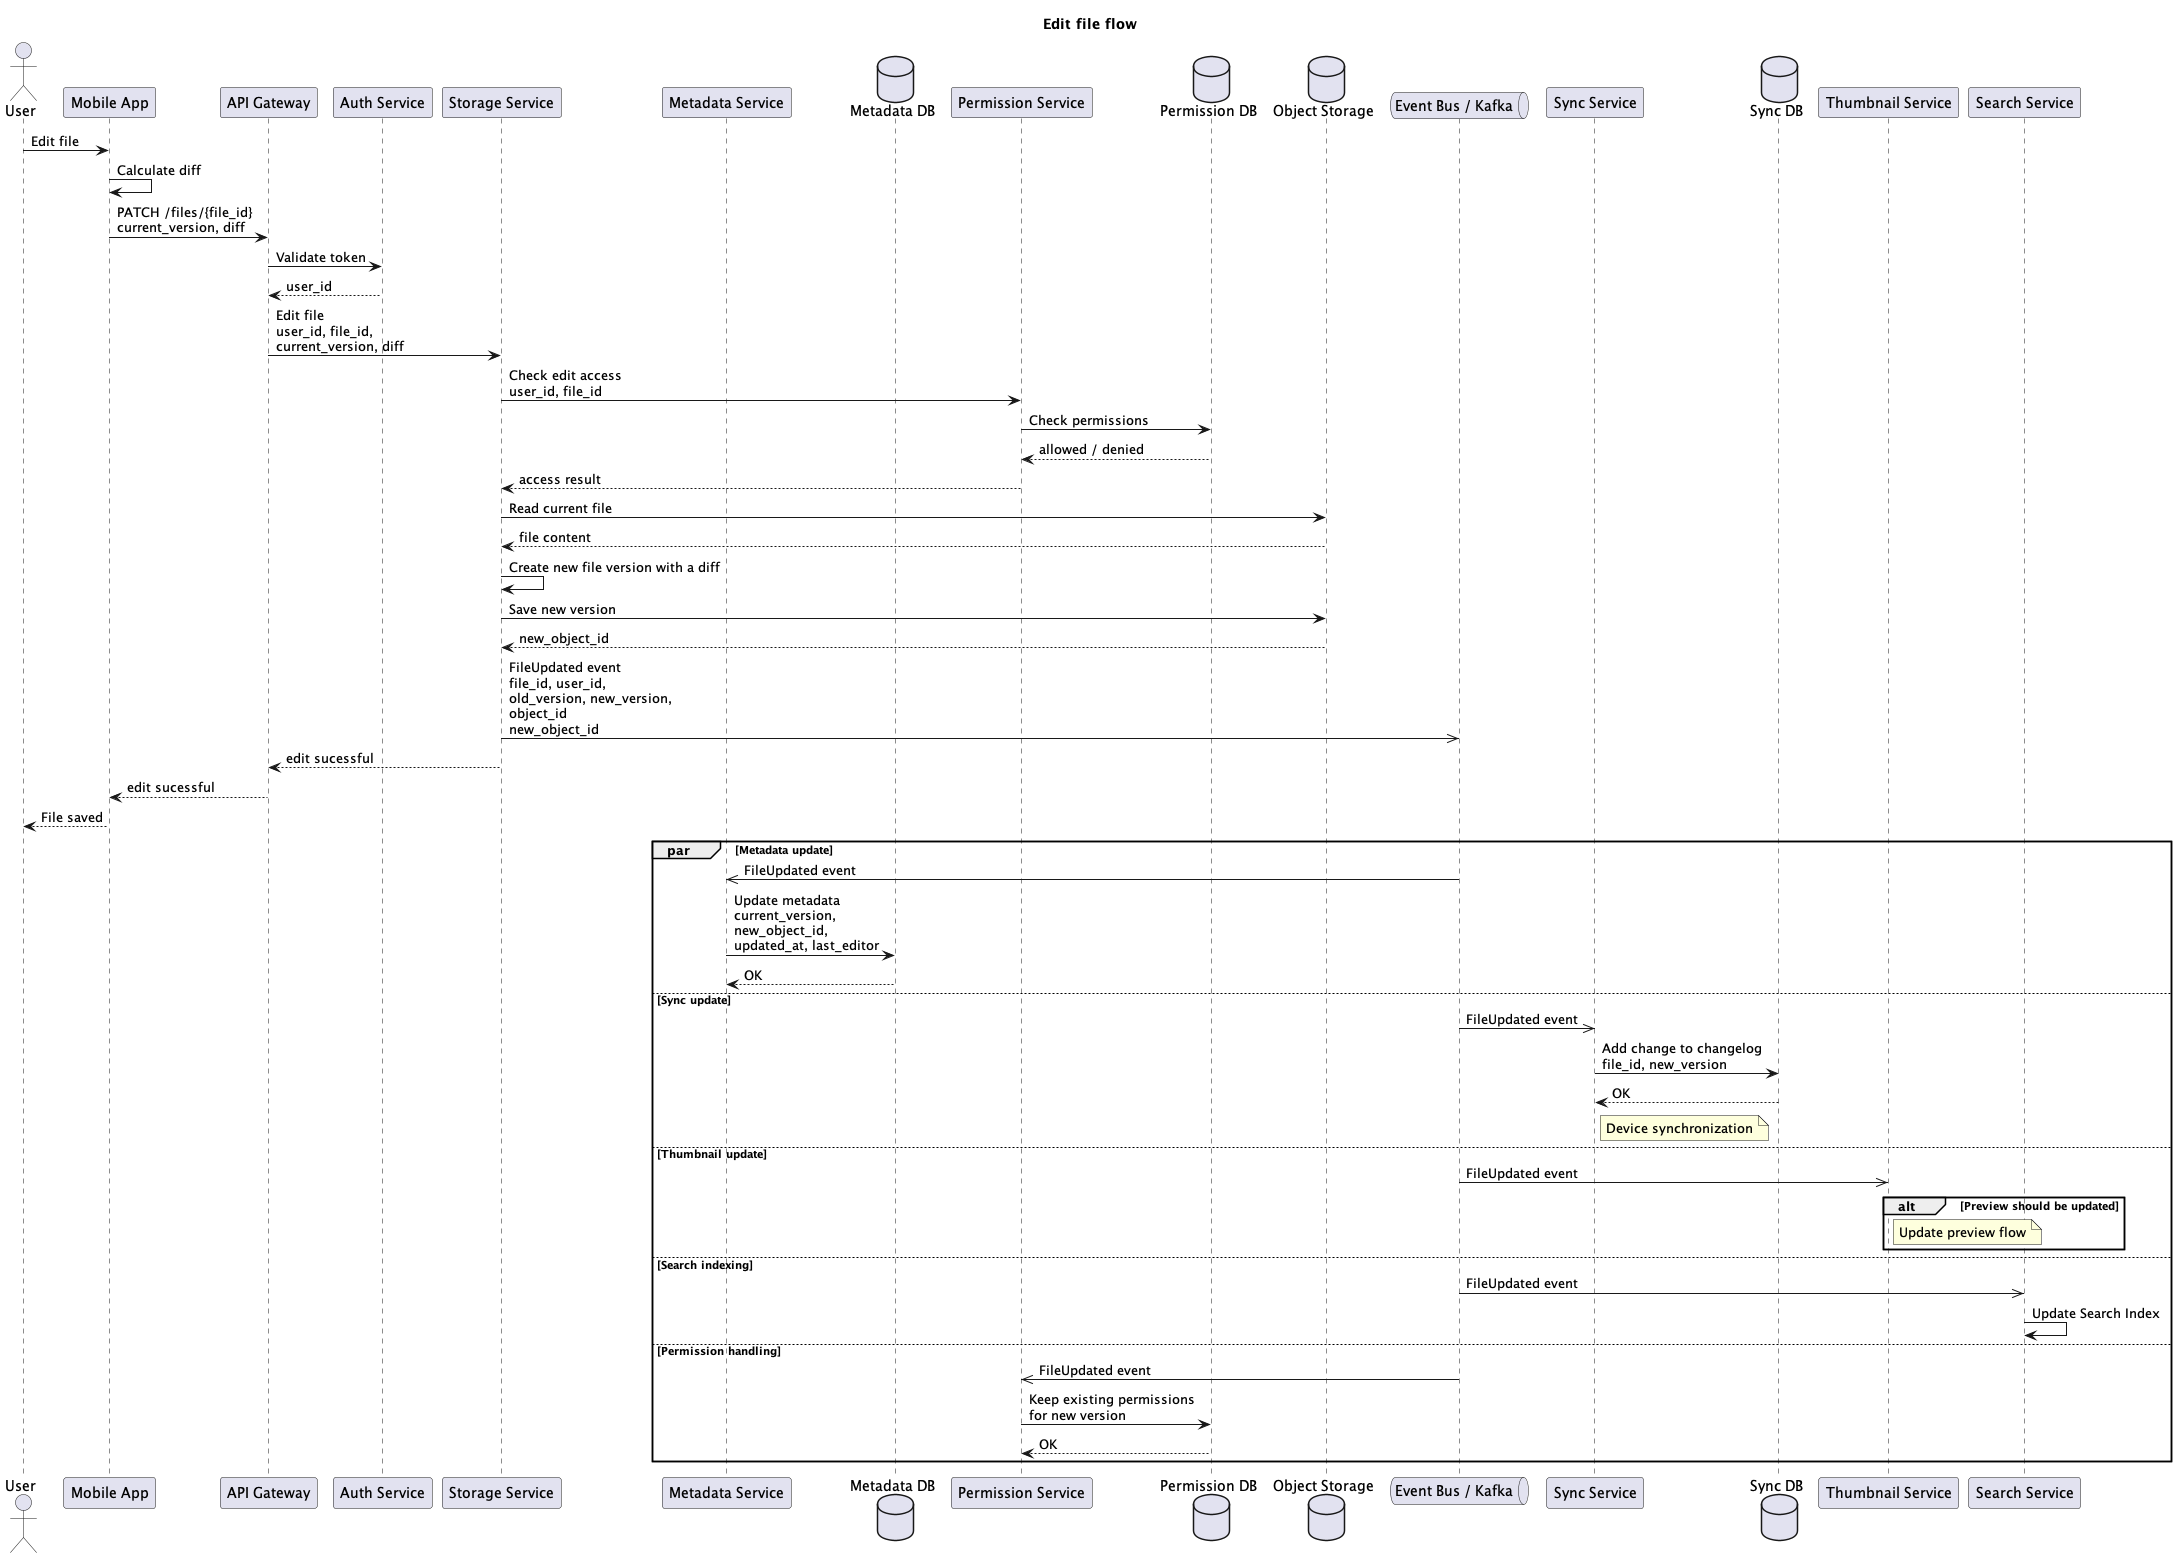

The diagram above was rendered by PlantUML. Its source (embedded in the PNG):
@startuml
title Edit file flow

actor User
participant "Mobile App" as App
participant "API Gateway" as Gateway
participant "Auth Service" as Auth
participant "Storage Service" as Storage
participant "Metadata Service" as Metadata
database "Metadata DB" as MetadataDB
participant "Permission Service" as Permission
database "Permission DB" as PermissionDB
database "Object Storage" as ObjectStorage
queue "Event Bus / Kafka" as Kafka
participant "Sync Service" as Sync
database "Sync DB" as SyncDB
participant "Thumbnail Service" as Thumbnail
participant "Search Service" as Search

User -> App : Edit file
App -> App : Calculate diff

App -> Gateway : PATCH /files/{file_id}\ncurrent_version, diff
Gateway -> Auth : Validate token
Auth --> Gateway : user_id

Gateway -> Storage : Edit file\nuser_id, file_id,\ncurrent_version, diff

Storage -> Permission : Check edit access\nuser_id, file_id
Permission -> PermissionDB : Check permissions
PermissionDB --> Permission : allowed / denied
Permission --> Storage : access result

Storage -> ObjectStorage : Read current file
ObjectStorage --> Storage : file content

Storage -> Storage : Create new file version with a diff

Storage -> ObjectStorage : Save new version
ObjectStorage --> Storage : new_object_id

Storage ->> Kafka : FileUpdated event\nfile_id, user_id,\nold_version, new_version,\nobject_id\nnew_object_id

Storage --> Gateway : edit sucessful
Gateway --> App : edit sucessful
App --> User : File saved

par Metadata update
    Kafka ->> Metadata : FileUpdated event
    Metadata -> MetadataDB : Update metadata\ncurrent_version,\nnew_object_id,\nupdated_at, last_editor
    MetadataDB --> Metadata : OK

    else Sync update
    Kafka ->> Sync : FileUpdated event
    Sync -> SyncDB : Add change to changelog\nfile_id, new_version
    SyncDB --> Sync : OK
    note right of Sync
    Device synchronization
    end note

    else Thumbnail update
    Kafka ->> Thumbnail : FileUpdated event
    alt Preview should be updated
         note right of Thumbnail
        Update preview flow
        end note
    end

    else Search indexing
    Kafka ->> Search : FileUpdated event
    Search -> Search : Update Search Index

    else Permission handling
    Kafka ->> Permission : FileUpdated event
    Permission -> PermissionDB : Keep existing permissions\nfor new version
    PermissionDB --> Permission : OK
end


@enduml